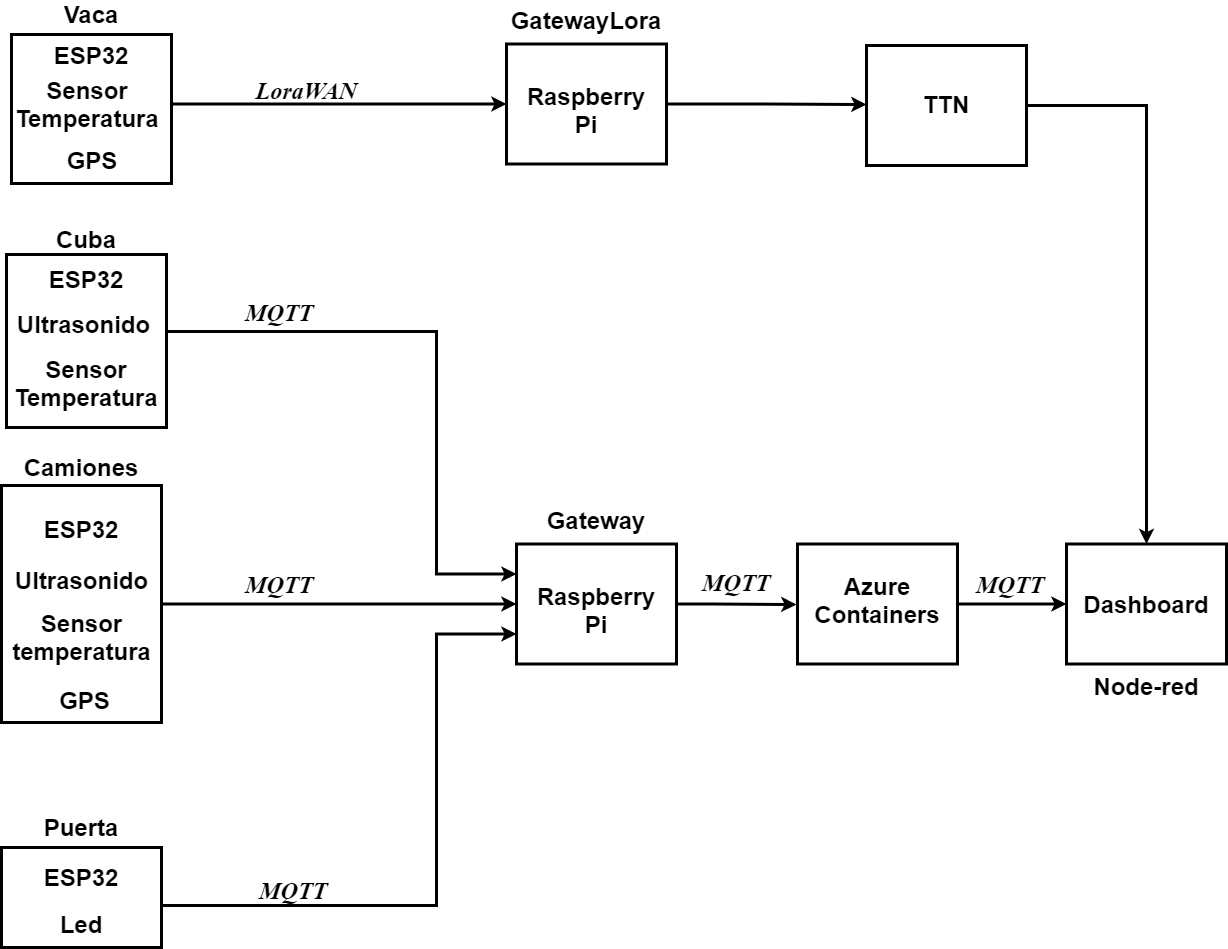

The diagram above was exported from draw.io. Its source (the exported page's mxGraphModel, read from the mxfile embedded in the PNG):
<mxGraphModel dx="1422" dy="713" grid="0" gridSize="10" guides="1" tooltips="1" connect="1" arrows="1" fold="1" page="0" pageScale="1" pageWidth="827" pageHeight="1169" math="0" shadow="0">
  <root>
    <mxCell id="0" />
    <mxCell id="1" parent="0" />
    <mxCell id="2phQX21UZveimohlPPLz-2" value="" style="edgeStyle=orthogonalEdgeStyle;rounded=0;orthogonalLoop=1;jettySize=auto;html=1;fontSize=37;strokeWidth=3;fontStyle=1;entryX=0;entryY=0.5;entryDx=0;entryDy=0;" parent="1" source="2phQX21UZveimohlPPLz-3" target="2phQX21UZveimohlPPLz-74" edge="1">
      <mxGeometry relative="1" as="geometry">
        <mxPoint x="757" y="389" as="targetPoint" />
        <Array as="points">
          <mxPoint x="770" y="192" />
        </Array>
      </mxGeometry>
    </mxCell>
    <mxCell id="2phQX21UZveimohlPPLz-3" value="" style="rounded=0;whiteSpace=wrap;html=1;fontSize=37;strokeWidth=3;fontStyle=1" parent="1" vertex="1">
      <mxGeometry x="305" y="122" width="160" height="149" as="geometry" />
    </mxCell>
    <mxCell id="2phQX21UZveimohlPPLz-8" value="Vaca" style="text;html=1;strokeColor=none;fillColor=none;align=center;verticalAlign=middle;whiteSpace=wrap;rounded=0;fontSize=24;fontStyle=1;strokeWidth=3;" parent="1" vertex="1">
      <mxGeometry x="365" y="92" width="40" height="20" as="geometry" />
    </mxCell>
    <mxCell id="2phQX21UZveimohlPPLz-10" value="LoraWAN" style="text;html=1;strokeColor=none;fillColor=none;align=center;verticalAlign=middle;whiteSpace=wrap;rounded=0;fontSize=24;fontFamily=Times New Roman;fontStyle=3;strokeWidth=3;" parent="1" vertex="1">
      <mxGeometry x="580" y="168" width="40" height="20" as="geometry" />
    </mxCell>
    <mxCell id="2phQX21UZveimohlPPLz-11" value="" style="edgeStyle=orthogonalEdgeStyle;rounded=0;orthogonalLoop=1;jettySize=auto;html=1;fontSize=24;entryX=0;entryY=0.25;entryDx=0;entryDy=0;strokeWidth=3;fontStyle=1" parent="1" source="2phQX21UZveimohlPPLz-12" target="2phQX21UZveimohlPPLz-28" edge="1">
      <mxGeometry relative="1" as="geometry">
        <mxPoint x="757" y="419" as="targetPoint" />
        <Array as="points">
          <mxPoint x="730" y="419" />
          <mxPoint x="730" y="662" />
        </Array>
      </mxGeometry>
    </mxCell>
    <mxCell id="2phQX21UZveimohlPPLz-12" value="" style="rounded=0;whiteSpace=wrap;html=1;fontSize=37;strokeWidth=3;fontStyle=1" parent="1" vertex="1">
      <mxGeometry x="300" y="342" width="160" height="173" as="geometry" />
    </mxCell>
    <mxCell id="2phQX21UZveimohlPPLz-15" value="MQTT" style="text;html=1;strokeColor=none;fillColor=none;align=center;verticalAlign=middle;whiteSpace=wrap;rounded=0;fontSize=24;fontFamily=Times New Roman;fontStyle=3;strokeWidth=3;" parent="1" vertex="1">
      <mxGeometry x="553" y="390" width="40" height="20" as="geometry" />
    </mxCell>
    <mxCell id="2phQX21UZveimohlPPLz-17" value="Cuba" style="text;html=1;strokeColor=none;fillColor=none;align=center;verticalAlign=middle;whiteSpace=wrap;rounded=0;fontSize=24;fontStyle=1;strokeWidth=3;" parent="1" vertex="1">
      <mxGeometry x="360" y="317" width="40" height="20" as="geometry" />
    </mxCell>
    <mxCell id="2phQX21UZveimohlPPLz-19" value="ESP32" style="text;html=1;strokeColor=none;fillColor=none;align=center;verticalAlign=middle;whiteSpace=wrap;rounded=0;fontSize=24;strokeWidth=3;fontStyle=1" parent="1" vertex="1">
      <mxGeometry x="310" y="357" width="140" height="20" as="geometry" />
    </mxCell>
    <mxCell id="2phQX21UZveimohlPPLz-20" value="ESP32" style="text;html=1;strokeColor=none;fillColor=none;align=center;verticalAlign=middle;whiteSpace=wrap;rounded=0;fontSize=24;strokeWidth=3;fontStyle=1" parent="1" vertex="1">
      <mxGeometry x="315" y="133" width="140" height="20" as="geometry" />
    </mxCell>
    <mxCell id="2phQX21UZveimohlPPLz-21" value="" style="edgeStyle=orthogonalEdgeStyle;rounded=0;orthogonalLoop=1;jettySize=auto;html=1;startArrow=none;startFill=0;entryX=0;entryY=0.5;entryDx=0;entryDy=0;strokeWidth=3;" parent="1" source="2phQX21UZveimohlPPLz-22" target="2phQX21UZveimohlPPLz-28" edge="1">
      <mxGeometry relative="1" as="geometry">
        <mxPoint x="743" y="692" as="targetPoint" />
        <Array as="points" />
      </mxGeometry>
    </mxCell>
    <mxCell id="2phQX21UZveimohlPPLz-22" value="" style="rounded=0;whiteSpace=wrap;html=1;fontSize=37;strokeWidth=3;fontStyle=1" parent="1" vertex="1">
      <mxGeometry x="295" y="573" width="160" height="237" as="geometry" />
    </mxCell>
    <mxCell id="2phQX21UZveimohlPPLz-25" value="Camiones" style="text;html=1;strokeColor=none;fillColor=none;align=center;verticalAlign=middle;whiteSpace=wrap;rounded=0;fontSize=24;fontStyle=1;strokeWidth=3;" parent="1" vertex="1">
      <mxGeometry x="355" y="545" width="40" height="20" as="geometry" />
    </mxCell>
    <mxCell id="2phQX21UZveimohlPPLz-27" value="" style="edgeStyle=orthogonalEdgeStyle;rounded=0;orthogonalLoop=1;jettySize=auto;html=1;startArrow=none;startFill=0;strokeWidth=3;exitX=1;exitY=0.5;exitDx=0;exitDy=0;" parent="1" source="2phQX21UZveimohlPPLz-28" edge="1">
      <mxGeometry relative="1" as="geometry">
        <mxPoint x="1090" y="692" as="targetPoint" />
        <Array as="points">
          <mxPoint x="1007" y="692" />
          <mxPoint x="1240" y="692" />
        </Array>
      </mxGeometry>
    </mxCell>
    <mxCell id="2phQX21UZveimohlPPLz-28" value="" style="rounded=0;whiteSpace=wrap;html=1;fontSize=37;strokeWidth=3;fontStyle=1" parent="1" vertex="1">
      <mxGeometry x="810" y="631.5" width="160" height="120" as="geometry" />
    </mxCell>
    <mxCell id="2phQX21UZveimohlPPLz-29" value="Raspberry Pi" style="text;html=1;strokeColor=none;fillColor=none;align=center;verticalAlign=middle;whiteSpace=wrap;rounded=0;fontSize=24;strokeWidth=3;fontStyle=1" parent="1" vertex="1">
      <mxGeometry x="820" y="688" width="140" height="20" as="geometry" />
    </mxCell>
    <mxCell id="2phQX21UZveimohlPPLz-39" value="" style="edgeStyle=orthogonalEdgeStyle;rounded=0;orthogonalLoop=1;jettySize=auto;html=1;fontFamily=Times New Roman;fontSize=24;entryX=0;entryY=0.75;entryDx=0;entryDy=0;strokeWidth=3;fontStyle=1;exitX=1;exitY=0.5;exitDx=0;exitDy=0;" parent="1" source="2phQX21UZveimohlPPLz-40" target="2phQX21UZveimohlPPLz-28" edge="1">
      <mxGeometry relative="1" as="geometry">
        <mxPoint x="616" y="1373" as="targetPoint" />
        <Array as="points">
          <mxPoint x="730" y="993" />
          <mxPoint x="730" y="722" />
        </Array>
      </mxGeometry>
    </mxCell>
    <mxCell id="2phQX21UZveimohlPPLz-40" value="" style="rounded=0;whiteSpace=wrap;html=1;fontSize=37;strokeWidth=3;fontStyle=1" parent="1" vertex="1">
      <mxGeometry x="295" y="935" width="160" height="100" as="geometry" />
    </mxCell>
    <mxCell id="2phQX21UZveimohlPPLz-41" value="&lt;font color=&quot;#000000&quot;&gt;MQTT&lt;/font&gt;" style="text;html=1;strokeColor=none;fillColor=none;align=center;verticalAlign=middle;whiteSpace=wrap;rounded=0;fontSize=24;fontFamily=Times New Roman;fontStyle=3;fontColor=#FF0F0F;strokeWidth=3;" parent="1" vertex="1">
      <mxGeometry x="566.5" y="968" width="40" height="20" as="geometry" />
    </mxCell>
    <mxCell id="2phQX21UZveimohlPPLz-42" value="Puerta" style="text;html=1;strokeColor=none;fillColor=none;align=center;verticalAlign=middle;whiteSpace=wrap;rounded=0;fontSize=24;fontStyle=1;strokeWidth=3;" parent="1" vertex="1">
      <mxGeometry x="355" y="905" width="40" height="20" as="geometry" />
    </mxCell>
    <mxCell id="2phQX21UZveimohlPPLz-43" value="Gateway" style="text;html=1;strokeColor=none;fillColor=none;align=center;verticalAlign=middle;whiteSpace=wrap;rounded=0;fontSize=24;fontStyle=1;strokeWidth=3;" parent="1" vertex="1">
      <mxGeometry x="870" y="598" width="40" height="20" as="geometry" />
    </mxCell>
    <mxCell id="2phQX21UZveimohlPPLz-46" value="ESP32" style="text;html=1;strokeColor=none;fillColor=none;align=center;verticalAlign=middle;whiteSpace=wrap;rounded=0;fontSize=24;strokeWidth=3;fontStyle=1" parent="1" vertex="1">
      <mxGeometry x="305" y="955" width="140" height="20" as="geometry" />
    </mxCell>
    <mxCell id="2phQX21UZveimohlPPLz-48" value="Sensor Temperatura" style="text;html=1;strokeColor=none;fillColor=none;align=center;verticalAlign=middle;whiteSpace=wrap;rounded=0;fontSize=24;strokeWidth=3;fontStyle=1" parent="1" vertex="1">
      <mxGeometry x="302" y="182" width="158" height="20" as="geometry" />
    </mxCell>
    <mxCell id="2phQX21UZveimohlPPLz-49" value="GPS" style="text;html=1;strokeColor=none;fillColor=none;align=center;verticalAlign=middle;whiteSpace=wrap;rounded=0;fontSize=24;strokeWidth=3;fontStyle=1" parent="1" vertex="1">
      <mxGeometry x="307" y="238" width="158" height="20" as="geometry" />
    </mxCell>
    <mxCell id="2phQX21UZveimohlPPLz-51" value="Ultrasonido" style="text;html=1;strokeColor=none;fillColor=none;align=center;verticalAlign=middle;whiteSpace=wrap;rounded=0;fontSize=24;strokeWidth=3;fontStyle=1" parent="1" vertex="1">
      <mxGeometry x="305" y="402" width="145" height="20" as="geometry" />
    </mxCell>
    <mxCell id="2phQX21UZveimohlPPLz-52" value="Sensor Temperatura" style="text;html=1;strokeColor=none;fillColor=none;align=center;verticalAlign=middle;whiteSpace=wrap;rounded=0;fontSize=24;strokeWidth=3;fontStyle=1" parent="1" vertex="1">
      <mxGeometry x="310" y="461" width="140" height="20" as="geometry" />
    </mxCell>
    <mxCell id="2phQX21UZveimohlPPLz-54" value="Ultrasonido" style="text;html=1;strokeColor=none;fillColor=none;align=center;verticalAlign=middle;whiteSpace=wrap;rounded=0;fontSize=24;strokeWidth=3;fontStyle=1" parent="1" vertex="1">
      <mxGeometry x="301.5" y="658" width="147" height="20" as="geometry" />
    </mxCell>
    <mxCell id="2phQX21UZveimohlPPLz-55" value="Sensor temperatura" style="text;html=1;strokeColor=none;fillColor=none;align=center;verticalAlign=middle;whiteSpace=wrap;rounded=0;fontSize=24;strokeWidth=3;fontStyle=1" parent="1" vertex="1">
      <mxGeometry x="301.5" y="715" width="147" height="20" as="geometry" />
    </mxCell>
    <mxCell id="2phQX21UZveimohlPPLz-59" value="Led" style="text;html=1;strokeColor=none;fillColor=none;align=center;verticalAlign=middle;whiteSpace=wrap;rounded=0;fontSize=24;strokeWidth=3;fontStyle=1" parent="1" vertex="1">
      <mxGeometry x="305" y="1002" width="140" height="20" as="geometry" />
    </mxCell>
    <mxCell id="2phQX21UZveimohlPPLz-62" value="GPS" style="text;html=1;strokeColor=none;fillColor=none;align=center;verticalAlign=middle;whiteSpace=wrap;rounded=0;fontSize=24;strokeWidth=3;fontStyle=1" parent="1" vertex="1">
      <mxGeometry x="305" y="778" width="147" height="20" as="geometry" />
    </mxCell>
    <mxCell id="2phQX21UZveimohlPPLz-68" value="MQTT" style="text;html=1;strokeColor=none;fillColor=none;align=center;verticalAlign=middle;whiteSpace=wrap;rounded=0;fontSize=24;fontFamily=Times New Roman;fontStyle=3;strokeWidth=3;" parent="1" vertex="1">
      <mxGeometry x="991" y="660" width="78" height="20" as="geometry" />
    </mxCell>
    <mxCell id="2phQX21UZveimohlPPLz-74" value="" style="rounded=0;whiteSpace=wrap;html=1;fontSize=37;strokeWidth=3;fontStyle=1" parent="1" vertex="1">
      <mxGeometry x="800" y="131.5" width="160" height="120" as="geometry" />
    </mxCell>
    <mxCell id="2phQX21UZveimohlPPLz-79" value="" style="edgeStyle=orthogonalEdgeStyle;rounded=0;orthogonalLoop=1;jettySize=auto;html=1;strokeWidth=3;exitX=1;exitY=0.5;exitDx=0;exitDy=0;" parent="1" source="2phQX21UZveimohlPPLz-74" edge="1">
      <mxGeometry relative="1" as="geometry">
        <mxPoint x="1160" y="192" as="targetPoint" />
        <Array as="points">
          <mxPoint x="1060" y="192" />
          <mxPoint x="1160" y="192" />
        </Array>
      </mxGeometry>
    </mxCell>
    <mxCell id="2phQX21UZveimohlPPLz-75" value="Raspberry Pi" style="text;html=1;strokeColor=none;fillColor=none;align=center;verticalAlign=middle;whiteSpace=wrap;rounded=0;fontSize=24;strokeWidth=3;fontStyle=1" parent="1" vertex="1">
      <mxGeometry x="810" y="188" width="140" height="20" as="geometry" />
    </mxCell>
    <mxCell id="2phQX21UZveimohlPPLz-76" value="GatewayLora" style="text;html=1;strokeColor=none;fillColor=none;align=center;verticalAlign=middle;whiteSpace=wrap;rounded=0;fontSize=24;fontStyle=1;strokeWidth=3;" parent="1" vertex="1">
      <mxGeometry x="860" y="98" width="40" height="20" as="geometry" />
    </mxCell>
    <mxCell id="u009zPCYokT9O0VLlgnG-2" value="" style="edgeStyle=orthogonalEdgeStyle;rounded=0;orthogonalLoop=1;jettySize=auto;html=1;strokeWidth=3;entryX=0.5;entryY=0;entryDx=0;entryDy=0;" parent="1" source="2phQX21UZveimohlPPLz-80" target="2phQX21UZveimohlPPLz-84" edge="1">
      <mxGeometry relative="1" as="geometry">
        <mxPoint x="1437" y="598" as="targetPoint" />
      </mxGeometry>
    </mxCell>
    <mxCell id="2phQX21UZveimohlPPLz-80" value="" style="rounded=0;whiteSpace=wrap;html=1;fontSize=37;strokeWidth=3;fontStyle=1" parent="1" vertex="1">
      <mxGeometry x="1160" y="133" width="160" height="120" as="geometry" />
    </mxCell>
    <mxCell id="2phQX21UZveimohlPPLz-81" value="TTN" style="text;html=1;strokeColor=none;fillColor=none;align=center;verticalAlign=middle;whiteSpace=wrap;rounded=0;fontSize=24;strokeWidth=3;fontStyle=1" parent="1" vertex="1">
      <mxGeometry x="1170" y="181.5" width="140" height="20" as="geometry" />
    </mxCell>
    <mxCell id="2phQX21UZveimohlPPLz-85" value="" style="edgeStyle=orthogonalEdgeStyle;rounded=0;orthogonalLoop=1;jettySize=auto;html=1;strokeWidth=3;" parent="1" source="2phQX21UZveimohlPPLz-82" target="2phQX21UZveimohlPPLz-84" edge="1">
      <mxGeometry relative="1" as="geometry" />
    </mxCell>
    <mxCell id="2phQX21UZveimohlPPLz-82" value="" style="rounded=0;whiteSpace=wrap;html=1;fontSize=37;strokeWidth=3;fontStyle=1" parent="1" vertex="1">
      <mxGeometry x="1091" y="631.5" width="160" height="120" as="geometry" />
    </mxCell>
    <mxCell id="2phQX21UZveimohlPPLz-84" value="" style="rounded=0;whiteSpace=wrap;html=1;fontSize=37;strokeWidth=3;fontStyle=1" parent="1" vertex="1">
      <mxGeometry x="1360" y="631.5" width="160" height="120" as="geometry" />
    </mxCell>
    <mxCell id="2phQX21UZveimohlPPLz-83" value="Azure Containers" style="text;html=1;strokeColor=none;fillColor=none;align=center;verticalAlign=middle;whiteSpace=wrap;rounded=0;fontSize=24;strokeWidth=3;fontStyle=1" parent="1" vertex="1">
      <mxGeometry x="1101" y="678" width="140" height="20" as="geometry" />
    </mxCell>
    <mxCell id="2phQX21UZveimohlPPLz-86" value="Dashboard" style="text;html=1;strokeColor=none;fillColor=none;align=center;verticalAlign=middle;whiteSpace=wrap;rounded=0;fontSize=24;strokeWidth=3;fontStyle=1" parent="1" vertex="1">
      <mxGeometry x="1370" y="685.5" width="140" height="12" as="geometry" />
    </mxCell>
    <mxCell id="2phQX21UZveimohlPPLz-87" value="Node-red" style="text;html=1;strokeColor=none;fillColor=none;align=center;verticalAlign=middle;whiteSpace=wrap;rounded=0;fontSize=24;fontStyle=1;strokeWidth=3;" parent="1" vertex="1">
      <mxGeometry x="1370" y="764" width="140" height="20" as="geometry" />
    </mxCell>
    <mxCell id="u009zPCYokT9O0VLlgnG-3" value="MQTT" style="text;html=1;strokeColor=none;fillColor=none;align=center;verticalAlign=middle;whiteSpace=wrap;rounded=0;fontSize=24;fontFamily=Times New Roman;fontStyle=3;strokeWidth=3;" parent="1" vertex="1">
      <mxGeometry x="1265" y="662" width="78" height="20" as="geometry" />
    </mxCell>
    <mxCell id="u009zPCYokT9O0VLlgnG-4" value="MQTT" style="text;html=1;strokeColor=none;fillColor=none;align=center;verticalAlign=middle;whiteSpace=wrap;rounded=0;fontSize=24;fontFamily=Times New Roman;fontStyle=3;strokeWidth=3;" parent="1" vertex="1">
      <mxGeometry x="553" y="662" width="40" height="20" as="geometry" />
    </mxCell>
    <mxCell id="qfipXR2Vl8fXTHvKAb9S-1" value="ESP32" style="text;html=1;strokeColor=none;fillColor=none;align=center;verticalAlign=middle;whiteSpace=wrap;rounded=0;fontSize=24;strokeWidth=3;fontStyle=1" vertex="1" parent="1">
      <mxGeometry x="305" y="607" width="140" height="20" as="geometry" />
    </mxCell>
  </root>
</mxGraphModel>